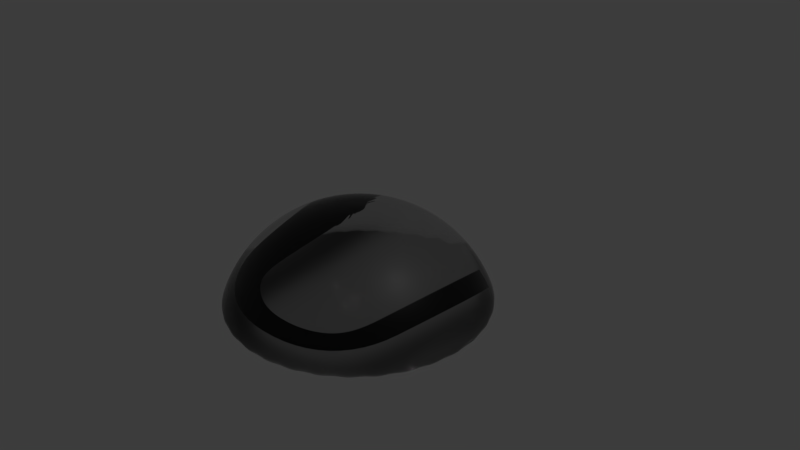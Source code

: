 # Source: bubblekeyU.blend  (saved by Blender 2.78.0; exported with 4.5.12 LTS)
import bpy
from mathutils import Matrix  # noqa: F401  (used for matrix-valued properties, if any)

bpy.ops.wm.read_factory_settings(use_empty=True)
scene = bpy.context.scene
scene.name = 'Scene'

# ---- collections
col_collection_1 = bpy.data.collections.new('Collection 1'); scene.collection.children.link(col_collection_1)

# ---- materials (node trees are filled in below, after node groups)
mat_material_004 = bpy.data.materials.new('Material.004')
mat_material_004.alpha_threshold = 0.0
mat_material_004.roughness = 0.5
mat_material_003 = bpy.data.materials.new('Material.003')
mat_material_003.alpha_threshold = 0.0
mat_material_003.roughness = 0.5

# ---- material node trees
mat_material_004.use_nodes = True; mat_material_004.node_tree.nodes.clear()
_N = mat_material_004.node_tree.nodes; _L = mat_material_004.node_tree.links
n0 = _N.new('ShaderNodeOutputMaterial'); n0.name = 'Material Output'; n0.location = (300, 300)
n1 = _N.new('ShaderNodeBsdfSheen'); n1.name = 'Velvet BSDF'; n1.location = (10, 300)
n1.distribution = 'ASHIKHMIN'
n1.inputs[0].default_value = (0.01668, 0.01668, 0.01668, 1.0)
n1.inputs[1].default_value = 1.0
_L.new(n1.outputs[0], n0.inputs[0])
n0.is_active_output = True
mat_material_003.use_nodes = True; mat_material_003.node_tree.nodes.clear()
_N = mat_material_003.node_tree.nodes; _L = mat_material_003.node_tree.links
n0 = _N.new('ShaderNodeOutputMaterial'); n0.name = 'Material Output'; n0.location = (300, 300)
n1 = _N.new('ShaderNodeBsdfAnisotropic'); n1.name = 'Glossy BSDF'; n1.location = (-422, 392)
n1.distribution = 'GGX'
n1.inputs[0].default_value = (0.7719, 0.7719, 0.7719, 1.0)
n1.inputs[1].default_value = 0.4472
n2 = _N.new('ShaderNodeFresnel'); n2.name = 'Fresnel'; n2.location = (-177, 472)
n2.inputs[0].default_value = 1.45
n3 = _N.new('ShaderNodeBsdfRefraction'); n3.name = 'Refraction BSDF'; n3.location = (-242, 254)
n3.inputs[0].default_value = (0.8, 0.8, 0.8, 1.0)
n4 = _N.new('ShaderNodeMixShader'); n4.name = 'Mix Shader'; n4.location = (46, 402)
_L.new(n2.outputs[0], n4.inputs[0])
_L.new(n3.outputs[0], n4.inputs[1])
_L.new(n1.outputs[0], n4.inputs[2])
_L.new(n4.outputs[0], n0.inputs[0])
n0.is_active_output = True

# ---- world
world_world = bpy.data.worlds.new('World'); scene.world = world_world
world_world.use_nodes = True; world_world.node_tree.nodes.clear()
_N = world_world.node_tree.nodes; _L = world_world.node_tree.links
n0 = _N.new('ShaderNodeOutputWorld'); n0.name = 'World Output'; n0.location = (300, 300)
n1 = _N.new('ShaderNodeBackground'); n1.name = 'Background'; n1.location = (10, 300)
n1.inputs[0].default_value = (0.05088, 0.05088, 0.05088, 1.0)
n1.inputs[1].default_value = 0.9
_L.new(n1.outputs[0], n0.inputs[0])
n0.is_active_output = True
world_world.color = (0.05088, 0.05088, 0.05088)
world_world.use_sun_shadow = False
world_world.sun_shadow_jitter_overblur = 0.0
world_world.cycles.sampling_method = 'MANUAL'

# ---- cameras
cam_camera = bpy.data.cameras.new('Camera')
cam_camera.clip_end = 100.0
cam_camera.lens = 35.0
cam_camera.sensor_width = 32.0
cam_camera.sensor_height = 18.0
cam_camera.ortho_scale = 7.314
cam_camera.dof.focus_distance = 0.0

# ---- lights
light_lamp = bpy.data.lights.new('Lamp', 'POINT')
light_lamp.transmission_factor = 0.0
light_lamp.cutoff_distance = 30.0
light_lamp.energy = 100.0
light_lamp.shadow_buffer_clip_start = 1.001
light_lamp.shadow_soft_size = 0.1
light_lamp.shadow_maximum_resolution = 0.006
light_lamp.use_absolute_resolution = True

# ---- meshes
me_sphere = bpy.data.meshes.new('Sphere')
me_sphere.from_pydata([(-0.6529, 0.5447, -0.09401), (-0.565, 0.4568, 0.05752), (-0.4578, 0.3496, 0.1819), (-0.3356, 0.2274, 0.2743), (-0.2029, 0.09471, 0.3312), (-0.2272, 0.06515, 0.3312), (-0.3832, 0.1694, 0.2743), (-0.5269, 0.2654, 0.1819), (-0.6529, 0.3496, 0.05752), (-0.7563, 0.4187, -0.09401), (-0.8332, 0.47, -0.2669), (-0.8805, 0.5017, -0.4545), (-0.9711, 0.3321, -0.4545), (-0.9185, 0.3103, -0.2669), (-0.8332, 0.275, -0.09401), (-0.7183, 0.2274, 0.05752), (-0.5783, 0.1694, 0.1819), (-0.4185, 0.1032, 0.2743), (-0.2452, 0.03142, 0.3312), (-0.2563, -0.005179, 0.3312), (-0.4403, 0.03142, 0.2743), (-0.6099, 0.06515, 0.1819), (-0.7585, 0.09471, 0.05752), (-0.8805, 0.119, -0.09401), (-0.9711, 0.137, -0.2669), (-1.027, 0.1481, -0.4545), (-1.046, -0.04324, -0.4545), (-0.9889, -0.04324, -0.2669), (-0.8965, -0.04324, -0.09401), (-0.7721, -0.04324, 0.05752), (-0.6206, -0.04324, 0.1819), (-0.4477, -0.04324, 0.2743), (-0.2601, -0.04324, 0.3312), (-0.2563, -0.0813, 0.3312), (-0.4403, -0.1179, 0.2743), (-0.6099, -0.1516, 0.1819), (-0.7585, -0.1812, 0.05752), (-0.8805, -0.2055, -0.09401), (-0.9711, -0.2235, -0.2669), (-1.027, -0.2346, -0.4545), (-0.9711, -0.4186, -0.4545), (-0.9185, -0.3968, -0.2669), (-0.8332, -0.3614, -0.09401), (-0.7183, -0.3138, 0.05752), (-0.5783, -0.2558, 0.1819), (-0.4185, -0.1897, 0.2743), (-0.2452, -0.1179, 0.3312), (-0.2272, -0.1516, 0.3312), (-0.3832, -0.2558, 0.2743), (-0.5269, -0.3519, 0.1819), (-0.6529, -0.4361, 0.05752), (-0.7563, -0.5052, -0.09401), (-0.8332, -0.5565, -0.2669), (-0.8805, -0.5881, -0.4545), (-0.7585, -0.7368, -0.4545), (-0.7183, -0.6965, -0.2669), (-0.6529, -0.6312, -0.09401), (-0.565, -0.5432, 0.05752), (-0.4578, -0.4361, 0.1819), (-0.3356, -0.3138, 0.2743), (-0.2029, -0.1812, 0.3312), (-0.1734, -0.2055, 0.3312), (-0.2776, -0.3614, 0.2743), (-0.3736, -0.5052, 0.1819), (-0.4578, -0.6312, 0.05752), (-0.5269, -0.7346, -0.09401), (-0.5783, -0.8114, -0.2669), (-0.6099, -0.8587, -0.4545), (-0.4403, -0.9494, -0.4545), (-0.4185, -0.8968, -0.2669), (-0.3832, -0.8114, -0.09401), (-0.3356, -0.6965, 0.05752), (-0.2776, -0.5565, 0.1819), (-0.2114, -0.3968, 0.2743), (-0.1396, -0.2235, 0.3312), (-0.06499, -0.04324, 0.3504), (-0.103, -0.2346, 0.3312), (-0.1396, -0.4186, 0.2743), (-0.1734, -0.5881, 0.1819), (-0.2029, -0.7368, 0.05752), (-0.2272, -0.8587, -0.09401), (-0.2452, -0.9494, -0.2669), (-0.2563, -1.005, -0.4545), (-0.06499, -1.024, -0.4545), (-0.06499, -0.9671, -0.2669), (-0.06499, -0.8747, -0.09401), (-0.06499, -0.7503, 0.05752), (-0.06499, -0.5988, 0.1819), (-0.06499, -0.4259, 0.2743), (-0.06499, -0.2383, 0.3312), (-0.02693, -0.2346, 0.3312), (0.009671, -0.4186, 0.2743), (0.0434, -0.5881, 0.1819), (0.07296, -0.7368, 0.05752), (0.09722, -0.8587, -0.09401), (0.1153, -0.9494, -0.2669), (0.1264, -1.005, -0.4545), (0.3103, -0.9494, -0.4545), (0.2886, -0.8968, -0.2669), (0.2532, -0.8114, -0.09401), (0.2056, -0.6965, 0.05752), (0.1476, -0.5565, 0.1819), (0.08146, -0.3968, 0.2743), (0.009671, -0.2235, 0.3312), (0.0434, -0.2055, 0.3312), (0.1476, -0.3614, 0.2743), (0.2437, -0.5052, 0.1819), (0.3279, -0.6312, 0.05752), (0.397, -0.7346, -0.09401), (0.4483, -0.8114, -0.2669), (0.4799, -0.8587, -0.4545), (0.6285, -0.7368, -0.4545), (0.5883, -0.6965, -0.2669), (0.523, -0.6312, -0.09401), (0.435, -0.5432, 0.05752), (0.3279, -0.4361, 0.1819), (0.2056, -0.3138, 0.2743), (0.07296, -0.1812, 0.3312), (0.09722, -0.1516, 0.3312), (0.2532, -0.2558, 0.2743), (0.397, -0.3519, 0.1819), (0.523, -0.4361, 0.05752), (0.6264, -0.5052, -0.09401), (0.7032, -0.5565, -0.2669), (0.7505, -0.5881, -0.4545), (0.8411, -0.4186, -0.4545), (0.7886, -0.3968, -0.2669), (0.7032, -0.3614, -0.09401), (0.5883, -0.3138, 0.05752), (0.4483, -0.2558, 0.1819), (0.2886, -0.1897, 0.2743), (0.1153, -0.1179, 0.3312), (0.1264, -0.0813, 0.3312), (0.3103, -0.1179, 0.2743), (0.4799, -0.1516, 0.1819), (0.6285, -0.1812, 0.05752), (0.7505, -0.2055, -0.09401), (0.8411, -0.2235, -0.2669), (0.897, -0.2346, -0.4545), (0.9158, -0.04324, -0.4545), (0.8589, -0.04324, -0.2669), (0.7665, -0.04324, -0.09401), (0.6421, -0.04324, 0.05752), (0.4906, -0.04324, 0.1819), (0.3177, -0.04324, 0.2743), (0.1301, -0.04324, 0.3312), (0.1264, -0.005179, 0.3312), (0.3103, 0.03142, 0.2743), (0.4799, 0.06515, 0.1819), (0.6285, 0.09471, 0.05752), (0.7505, 0.119, -0.09401), (0.8411, 0.137, -0.2669), (0.897, 0.1481, -0.4545), (0.8411, 0.3321, -0.4545), (0.7886, 0.3103, -0.2669), (0.7032, 0.275, -0.09401), (0.5883, 0.2274, 0.05752), (0.4483, 0.1694, 0.1819), (0.2886, 0.1032, 0.2743), (0.1153, 0.03142, 0.3312), (0.09722, 0.06515, 0.3312), (0.2532, 0.1694, 0.2743), (0.397, 0.2654, 0.1819), (0.523, 0.3496, 0.05752), (0.6264, 0.4187, -0.09401), (0.7032, 0.47, -0.2669), (0.7505, 0.5017, -0.4545), (0.6285, 0.6503, -0.4545), (0.5883, 0.61, -0.2669), (0.523, 0.5447, -0.09401), (0.435, 0.4568, 0.05752), (0.3279, 0.3496, 0.1819), (0.2056, 0.2274, 0.2743), (0.07296, 0.09471, 0.3312), (0.0434, 0.119, 0.3312), (0.1476, 0.275, 0.2743), (0.2437, 0.4187, 0.1819), (0.3279, 0.5447, 0.05752), (0.397, 0.6481, -0.09401), (0.4483, 0.7249, -0.2669), (0.4799, 0.7723, -0.4545), (0.3103, 0.8629, -0.4545), (0.2886, 0.8103, -0.2669), (0.2532, 0.7249, -0.09401), (0.2056, 0.61, 0.05752), (0.1476, 0.47, 0.1819), (0.08146, 0.3103, 0.2743), (0.009671, 0.137, 0.3312), (-0.02693, 0.1481, 0.3312), (0.009671, 0.3321, 0.2743), (0.0434, 0.5017, 0.1819), (0.07296, 0.6503, 0.05752), (0.09722, 0.7723, -0.09401), (0.1153, 0.8629, -0.2669), (0.1264, 0.9187, -0.4545), (-0.7183, 0.61, -0.2669), (-0.7585, 0.6503, -0.4545), (-0.5269, 0.6481, -0.09401), (-0.4578, 0.5447, 0.05752), (-0.3736, 0.4187, 0.1819), (-0.2776, 0.2749, 0.2743), (-0.1734, 0.119, 0.3312), (-0.5783, 0.7249, -0.2669), (-0.6099, 0.7723, -0.4545), (-0.3832, 0.7249, -0.09401), (-0.3356, 0.61, 0.05752), (-0.2776, 0.47, 0.1819), (-0.2114, 0.3103, 0.2743), (-0.1396, 0.137, 0.3312), (-0.4185, 0.8103, -0.2669), (-0.4403, 0.8629, -0.4545), (-0.2272, 0.7723, -0.09401), (-0.2029, 0.6503, 0.05752), (-0.1734, 0.5017, 0.1819), (-0.1396, 0.3321, 0.2743), (-0.103, 0.1481, 0.3312), (-0.2452, 0.8629, -0.2669), (-0.2563, 0.9187, -0.4545), (-0.06499, 0.7882, -0.09401), (-0.06499, 0.6639, 0.05752), (-0.06499, 0.5123, 0.1819), (-0.06499, 0.3394, 0.2743), (-0.06499, 0.1519, 0.3312), (-0.06499, 0.8806, -0.2669), (-0.06499, 0.9375, -0.4545), (0.9049, -0.2744, -0.6496), (0.9153, -0.2382, -0.6445)], [(226, 225)], [(215, 75, 222), (208, 75, 215), (223, 218, 192, 193), (218, 219, 191, 192), (202, 197, 204, 209), (216, 211, 218, 223), (217, 216, 223, 224), (206, 207, 214, 213), (205, 206, 213, 212), (204, 205, 212, 211), (214, 215, 222, 221), (209, 204, 211, 216), (213, 214, 221, 220), (210, 209, 216, 217), (212, 213, 220, 219), (211, 212, 219, 218), (199, 200, 207, 206), (203, 202, 209, 210), (200, 201, 208, 207), (201, 75, 208), (207, 208, 215, 214), (197, 198, 205, 204), (0, 1, 198, 197), (198, 199, 206, 205), (195, 0, 197, 202), (2, 3, 200, 199), (196, 195, 202, 203), (10, 9, 0, 195), (1, 2, 199, 198), (7, 6, 3, 2), (11, 10, 195, 196), (12, 13, 10, 11), (6, 5, 4, 3), (4, 75, 201), (5, 75, 4), (3, 4, 201, 200), (15, 16, 7, 8), (9, 8, 1, 0), (14, 15, 8, 9), (8, 7, 2, 1), (17, 18, 5, 6), (13, 14, 9, 10), (16, 17, 6, 7), (25, 24, 13, 12), (21, 20, 17, 16), (27, 28, 23, 24), (20, 19, 18, 17), (18, 75, 5), (19, 75, 18), (22, 21, 16, 15), (23, 22, 15, 14), (29, 30, 21, 22), (28, 29, 22, 23), (31, 32, 19, 20), (24, 23, 14, 13), (30, 31, 20, 21), (33, 75, 32), (36, 35, 30, 29), (42, 43, 36, 37), (26, 27, 24, 25), (35, 34, 31, 30), (34, 33, 32, 31), (32, 75, 19), (37, 36, 29, 28), (38, 37, 28, 27), (44, 45, 34, 35), (43, 44, 35, 36), (46, 75, 33), (47, 75, 46), (39, 38, 27, 26), (45, 46, 33, 34), (56, 57, 50, 51), (50, 49, 44, 43), (41, 42, 37, 38), (49, 48, 45, 44), (40, 41, 38, 39), (48, 47, 46, 45), (51, 50, 43, 42), (52, 51, 42, 41), (58, 59, 48, 49), (57, 58, 49, 50), (60, 75, 47), (61, 75, 60), (53, 52, 41, 40), (59, 60, 47, 48), (71, 72, 63, 64), (64, 63, 58, 57), (55, 56, 51, 52), (63, 62, 59, 58), (54, 55, 52, 53), (66, 65, 56, 55), (62, 61, 60, 59), (65, 64, 57, 56), (68, 69, 66, 67), (72, 73, 62, 63), (74, 75, 61), (67, 66, 55, 54), (73, 74, 61, 62), (80, 79, 71, 70), (70, 71, 64, 65), (79, 78, 72, 71), (69, 70, 65, 66), (78, 77, 73, 72), (81, 80, 70, 69), (77, 76, 74, 73), (86, 87, 78, 79), (88, 89, 76, 77), (83, 84, 81, 82), (87, 88, 77, 78), (91, 90, 89, 88), (76, 75, 74), (89, 75, 76), (82, 81, 69, 68), (94, 93, 86, 85), (85, 86, 79, 80), (93, 92, 87, 86), (84, 85, 80, 81), (96, 95, 84, 83), (92, 91, 88, 87), (95, 94, 85, 84), (101, 102, 91, 92), (98, 99, 94, 95), (102, 103, 90, 91), (106, 105, 102, 101), (97, 98, 95, 96), (90, 75, 89), (103, 75, 90), (109, 108, 99, 98), (100, 101, 92, 93), (108, 107, 100, 99), (99, 100, 93, 94), (107, 106, 101, 100), (110, 109, 98, 97), (116, 117, 104, 105), (112, 113, 108, 109), (121, 120, 115, 114), (105, 104, 103, 102), (111, 112, 109, 110), (104, 75, 103), (117, 75, 104), (113, 114, 107, 108), (114, 115, 106, 107), (123, 122, 113, 112), (122, 121, 114, 113), (118, 75, 117), (115, 116, 105, 106), (124, 123, 112, 111), (130, 131, 118, 119), (120, 119, 116, 115), (135, 134, 129, 128), (125, 126, 123, 124), (119, 118, 117, 116), (131, 75, 118), (127, 128, 121, 122), (126, 127, 122, 123), (128, 129, 120, 121), (137, 136, 127, 126), (136, 135, 128, 127), (132, 75, 131), (129, 130, 119, 120), (138, 137, 126, 125), (141, 142, 135, 136), (150, 149, 142, 141), (140, 141, 136, 137), (134, 133, 130, 129), (139, 140, 137, 138), (133, 132, 131, 130), (142, 143, 134, 135), (145, 75, 132), (152, 151, 140, 139), (147, 146, 145, 144), (151, 150, 141, 140), (159, 75, 146), (146, 75, 145), (144, 145, 132, 133), (143, 144, 133, 134), (165, 164, 155, 154), (155, 156, 149, 150), (149, 148, 143, 142), (154, 155, 150, 151), (148, 147, 144, 143), (153, 154, 151, 152), (156, 157, 148, 149), (157, 158, 147, 148), (162, 161, 158, 157), (166, 165, 154, 153), (161, 160, 159, 158), (158, 159, 146, 147), (160, 75, 159), (170, 171, 162, 163), (164, 163, 156, 155), (169, 170, 163, 164), (163, 162, 157, 156), (168, 169, 164, 165), (171, 172, 161, 162), (167, 168, 165, 166), (179, 178, 169, 168), (176, 175, 172, 171), (180, 179, 168, 167), (181, 182, 179, 180), (175, 174, 173, 172), (173, 75, 160), (174, 75, 173), (172, 173, 160, 161), (184, 185, 176, 177), (178, 177, 170, 169), (183, 184, 177, 178), (177, 176, 171, 170), (186, 187, 174, 175), (182, 183, 178, 179), (185, 186, 175, 176), (194, 193, 182, 181), (190, 189, 186, 185), (219, 220, 190, 191), (189, 188, 187, 186), (187, 75, 174), (188, 75, 187), (191, 190, 185, 184), (192, 191, 184, 183), (221, 222, 188, 189), (224, 223, 193, 194), (220, 221, 189, 190), (193, 192, 183, 182), (222, 75, 188), (196, 203, 210, 217, 224, 194, 181, 180, 167, 166, 153, 152, 139, 138, 125, 124, 111, 110, 97, 96, 83, 82, 68, 67, 54, 53, 40, 39, 26, 25, 12, 11)])
me_sphere.polygons.foreach_set('use_smooth', [True] * 225)
me_sphere.materials.append(mat_material_003)
me_sphere.use_remesh_preserve_volume = False
me_sphere.use_remesh_preserve_attributes = False
me_sphere.use_mirror_vertex_groups = False
me_sphere.update()

# ---- curves / text
txt_text = bpy.data.curves.new('Text', 'FONT')
txt_text.dimensions = '2D'
txt_text.body = 'U'
txt_text.materials.append(mat_material_004)
txt_text.use_path_clamp = True
txt_text.bevel_resolution = 0
txt_text.align_x = 'CENTER'

# ---- objects
ob_text = bpy.data.objects.new('Text', txt_text)
ob_sphere = bpy.data.objects.new('Sphere', me_sphere)
ob_lamp = bpy.data.objects.new('Lamp', light_lamp)
ob_camera = bpy.data.objects.new('Camera', cam_camera)

# ---- transforms, parenting, visibility, modifiers, constraints
ob_text.location = (-0.1481, -1.417, -0.6035)
ob_text.scale = (3.615, 3.615, 3.615)
ob_text.lineart.crease_threshold = 0.0
ob_sphere.location = (0.0, 0.0, 0.0)
ob_sphere.scale = (1.923, 1.923, 1.886)
ob_sphere.lineart.crease_threshold = 0.0
_m = ob_sphere.modifiers.new('Subsurf', 'SUBSURF')
_m.uv_smooth = 'PRESERVE_CORNERS'
_m.levels = 3
_m.render_levels = 3
_m.show_only_control_edges = False
ob_lamp.location = (4.076, 1.005, 5.904)
ob_lamp.rotation_euler = (0.6503, 0.05522, 1.866)
ob_lamp.lock_rotations_4d = False
ob_lamp.empty_display_type = 'ARROWS'
ob_lamp.color = (0.0, 0.0, 0.0, 0.0)
ob_lamp.lineart.crease_threshold = 0.0
ob_camera.location = (7.481, -6.508, 5.344)
ob_camera.rotation_euler = (1.109, 0.0, 0.8149)
ob_camera.lock_rotations_4d = False
ob_camera.empty_display_type = 'ARROWS'
ob_camera.color = (0.0, 0.0, 0.0, 0.0)
ob_camera.display_type = 'WIRE'
ob_camera.lineart.crease_threshold = 0.0

# ---- collection membership
col_collection_1.objects.link(ob_text)
col_collection_1.objects.link(ob_sphere)
col_collection_1.objects.link(ob_lamp)
col_collection_1.objects.link(ob_camera)

# ---- scene / render settings (as saved in the file)
scene.camera = ob_camera
scene.frame_start = 1; scene.frame_end = 250; scene.frame_set(1)
scene.render.engine = 'CYCLES'
scene.render.resolution_percentage = 50
scene.render.dither_intensity = 0.0
scene.cycles.use_denoising = False
scene.cycles.samples = 128
scene.cycles.sampling_pattern = 'TABULATED_SOBOL'
scene.cycles.light_sampling_threshold = 0.0
scene.cycles.use_adaptive_sampling = False
scene.cycles.use_light_tree = False
scene.cycles.blur_glossy = 0.0
scene.cycles.sample_clamp_indirect = 0.0
scene.view_settings.view_transform = 'Standard'
bpy.context.view_layer.update()

